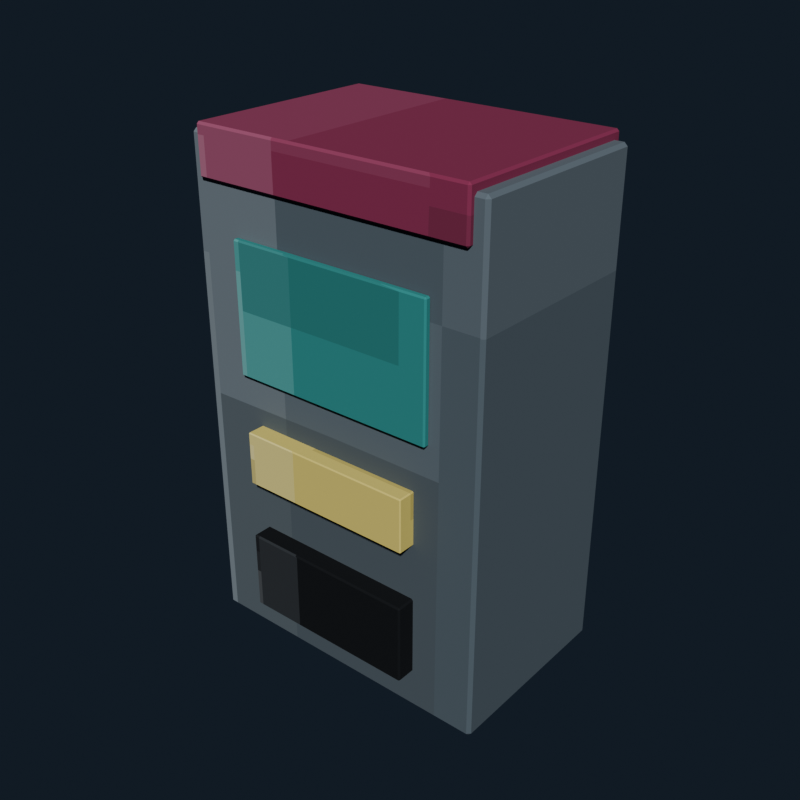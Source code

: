 # Source: snack_kiosk.blend  (saved by Blender 5.2.44; exported with 4.5.12 LTS)
import bpy
from mathutils import Matrix  # noqa: F401  (used for matrix-valued properties, if any)

bpy.ops.wm.read_factory_settings(use_empty=True)
scene = bpy.context.scene
scene.name = 'Scene'

# ---- collections
col_collection = bpy.data.collections.new('Collection'); scene.collection.children.link(col_collection)

# ---- images (referenced by path relative to the original .blend; pixels are not part of the script)
import os
ASSET_DIR = os.environ.get("B2B_ASSET_DIR", "")  # directory of the original .blend (textures are referenced by path, not embedded)
HERE = os.path.dirname(os.path.abspath(__file__))  # packed textures are extracted next to this script under _unpacked/

def load_image(name, relpath, width, height, colorspace="sRGB"):
    """Load a texture the original file referenced (path relative to the .blend, or extracted next to this script)."""
    p = next((c for c in (os.path.join(HERE, relpath), os.path.join(ASSET_DIR, relpath)) if relpath and os.path.exists(c)), "")
    if p:
        img = bpy.data.images.load(p, check_existing=True)
        img.name = name
    else:  # same state as the original file: an image datablock whose file is absent (Cycles renders it pink)
        img = bpy.data.images.new(name, width, height)
        img.source = "FILE"
        img.filepath = "//" + (relpath or name)
    img.colorspace_settings.name = colorspace
    return img
img_snack_kiosk_pixel_atlas = load_image('snack_kiosk_pixel_atlas', '_unpacked/snack_kiosk_pixel_atlas.9a39ce30.png', 192, 16, 'sRGB')

# ---- materials (node trees are filled in below, after node groups)
mat_snack_kiosk_pixel_paint = bpy.data.materials.new('Snack Kiosk pixel paint')

# ---- material node trees
mat_snack_kiosk_pixel_paint.use_nodes = True; mat_snack_kiosk_pixel_paint.node_tree.nodes.clear()
_N = mat_snack_kiosk_pixel_paint.node_tree.nodes; _L = mat_snack_kiosk_pixel_paint.node_tree.links
n0 = _N.new('ShaderNodeBsdfPrincipled'); n0.name = 'Principled BSDF'; n0.location = (-200, 100)
n0.inputs[1].default_value = 0.06
n0.inputs[2].default_value = 0.88
n0.inputs[10].default_value = 0.005
n1 = _N.new('ShaderNodeOutputMaterial'); n1.name = 'Material Output'; n1.location = (200, 100)
n2 = _N.new('ShaderNodeTexImage'); n2.name = 'Image Texture'; n2.location = (0, 0)
n2.image = img_snack_kiosk_pixel_atlas
n2.interpolation = 'Closest'
_L.new(n0.outputs[0], n1.inputs[0])
_L.new(n2.outputs[0], n0.inputs[0])
n1.is_active_output = True

# ---- world
world_world = bpy.data.worlds.new('World'); scene.world = world_world
world_world.use_nodes = True; world_world.node_tree.nodes.clear()
_N = world_world.node_tree.nodes; _L = world_world.node_tree.links
n0 = _N.new('ShaderNodeOutputWorld'); n0.name = 'World Output'; n0.location = (200, 100)
n1 = _N.new('ShaderNodeBackground'); n1.name = 'Background'; n1.location = (-200, 100)
n1.inputs[0].default_value = (0.04314, 0.06275, 0.09412, 1.0)
n1.inputs[1].default_value = 0.36
_L.new(n1.outputs[0], n0.inputs[0])
n0.is_active_output = True
world_world.color = (0.05088, 0.05088, 0.05088)
world_world.sun_shadow_jitter_overblur = 0.0

# ---- meshes
me_cube = bpy.data.meshes.new('Cube')
me_cube.from_pydata([(-0.563, -0.348, -0.92), (-0.563, -0.36, -0.908), (-0.575, -0.348, -0.908), (-0.563, -0.36, 0.908), (-0.563, -0.348, 0.92), (-0.575, -0.348, 0.908), (-0.563, 0.348, -0.92), (-0.575, 0.348, -0.908), (-0.563, 0.36, -0.908), (-0.563, 0.348, 0.92), (-0.563, 0.36, 0.908), (-0.575, 0.348, 0.908), (0.563, -0.348, -0.92), (0.575, -0.348, -0.908), (0.563, -0.36, -0.908), (0.563, -0.348, 0.92), (0.563, -0.36, 0.908), (0.575, -0.348, 0.908), (0.563, 0.348, -0.92), (0.563, 0.36, -0.908), (0.575, 0.348, -0.908), (0.563, 0.348, 0.92), (0.575, 0.348, 0.908), (0.563, 0.36, 0.908)], [], [(0, 1, 2), (3, 4, 5), (6, 7, 8), (9, 10, 11), (12, 13, 14), (15, 16, 17), (18, 19, 20), (21, 22, 23), (6, 0, 2, 7), (1, 3, 5, 2), (4, 9, 11, 5), (10, 8, 7, 11), (18, 6, 8, 19), (9, 21, 23, 10), (22, 20, 19, 23), (12, 18, 20, 13), (21, 15, 17, 22), (16, 14, 13, 17), (0, 12, 14, 1), (15, 4, 3, 16), (6, 18, 12, 0), (2, 5, 11, 7), (14, 16, 3, 1), (21, 9, 4, 15), (8, 10, 23, 19), (20, 22, 17, 13)])
_uv = me_cube.uv_layers.new(name='UVMap')
_uv.uv.foreach_set('vector', [0.1807, 0.7188, 0.1807, 0.7225, 0.1805, 0.7188, 0.2175, 0.9427, 0.2176, 0.9427, 0.2175, 0.945, 0.1807, 0.5037, 0.1805, 0.5037, 0.1807, 0.5, 0.2176, 0.2778, 0.2175, 0.2798, 0.2175, 0.2747, 0.1989, 0.7188, 0.1992, 0.7188, 0.199, 0.7237, 0.2177, 0.7218, 0.2175, 0.7248, 0.2175, 0.7197, 0.1989, 0.5037, 0.199, 0.4988, 0.1992, 0.5037, 0.2177, 0.5022, 0.2175, 0.5037, 0.2175, 0.4983, 0.1807, 0.5037, 0.1807, 0.7188, 0.1805, 0.7188, 0.1805, 0.5037, 0.1992, 0.055, 0.2175, 0.055, 0.2175, 0.05871, 0.1992, 0.05871, 0.2176, 0.05871, 0.2176, 0.2778, 0.2175, 0.2747, 0.2175, 0.05871, 0.2175, 0.2798, 0.1992, 0.2798, 0.1992, 0.2738, 0.2175, 0.2747, 0.1989, 0.5037, 0.1807, 0.5037, 0.1807, 0.5, 0.199, 0.4988, 0.2176, 0.2778, 0.2177, 0.5022, 0.2175, 0.4983, 0.2175, 0.2798, 0.2175, 0.5037, 0.1992, 0.5037, 0.199, 0.4988, 0.2175, 0.4983, 0.1989, 0.7188, 0.1989, 0.5037, 0.1992, 0.5037, 0.1992, 0.7188, 0.2177, 0.5022, 0.2177, 0.7218, 0.2175, 0.7197, 0.2175, 0.5037, 0.2175, 0.7248, 0.199, 0.7237, 0.1992, 0.7188, 0.2175, 0.7197, 0.1807, 0.7188, 0.1989, 0.7188, 0.199, 0.7237, 0.1807, 0.7225, 0.2177, 0.7218, 0.2176, 0.9427, 0.2175, 0.9427, 0.2175, 0.7248, 0.1807, 0.5037, 0.1989, 0.5037, 0.1989, 0.7188, 0.1807, 0.7188, 0.1992, 0.05871, 0.2175, 0.05871, 0.2175, 0.2747, 0.1992, 0.2738, 0.199, 0.7237, 0.2175, 0.7248, 0.2175, 0.9427, 0.1992, 0.9427, 0.2177, 0.5022, 0.236, 0.5037, 0.236, 0.7188, 0.2177, 0.7218, 0.1992, 0.2798, 0.2175, 0.2798, 0.2175, 0.4983, 0.199, 0.4988, 0.1992, 0.5037, 0.2175, 0.5037, 0.2175, 0.7197, 0.1992, 0.7188])
me_cube.materials.append(mat_snack_kiosk_pixel_paint)
me_cube.update()
me_cube_001 = bpy.data.meshes.new('Cube.001')
me_cube_001.from_pydata([(-0.521, -0.372, -0.09), (-0.521, -0.38, -0.082), (-0.529, -0.372, -0.082), (-0.521, -0.38, 0.082), (-0.521, -0.372, 0.09), (-0.529, -0.372, 0.082), (-0.521, 0.372, -0.09), (-0.529, 0.372, -0.082), (-0.521, 0.38, -0.082), (-0.521, 0.372, 0.09), (-0.521, 0.38, 0.082), (-0.529, 0.372, 0.082), (0.521, -0.372, -0.09), (0.529, -0.372, -0.082), (0.521, -0.38, -0.082), (0.521, -0.372, 0.09), (0.521, -0.38, 0.082), (0.529, -0.372, 0.082), (0.521, 0.372, -0.09), (0.521, 0.38, -0.082), (0.529, 0.372, -0.082), (0.521, 0.372, 0.09), (0.529, 0.372, 0.082), (0.521, 0.38, 0.082)], [], [(0, 1, 2), (3, 4, 5), (6, 7, 8), (9, 10, 11), (12, 13, 14), (15, 16, 17), (18, 19, 20), (21, 22, 23), (6, 0, 2, 7), (1, 3, 5, 2), (4, 9, 11, 5), (10, 8, 7, 11), (18, 6, 8, 19), (9, 21, 23, 10), (22, 20, 19, 23), (12, 18, 20, 13), (21, 15, 17, 22), (16, 14, 13, 17), (0, 12, 14, 1), (15, 4, 3, 16), (6, 18, 12, 0), (2, 5, 11, 7), (14, 16, 3, 1), (21, 9, 4, 15), (8, 10, 23, 19), (20, 22, 17, 13)])
_uv = me_cube_001.uv_layers.new(name='UVMap')
_uv.uv.foreach_set('vector', [0.6807, 0.7202, 0.6807, 0.7225, 0.6805, 0.7202, 0.7168, 0.9433, 0.7176, 0.9433, 0.7168, 0.945, 0.6807, 0.5023, 0.6805, 0.5023, 0.6807, 0.5, 0.7176, 0.2778, 0.7168, 0.2792, 0.7168, 0.2757, 0.6989, 0.7202, 0.6997, 0.7202, 0.6994, 0.7233, 0.7177, 0.7222, 0.7168, 0.7242, 0.7168, 0.7207, 0.6989, 0.5023, 0.6994, 0.4992, 0.6997, 0.5023, 0.7177, 0.5013, 0.7168, 0.5023, 0.7168, 0.4987, 0.6807, 0.5023, 0.6807, 0.7202, 0.6805, 0.7202, 0.6805, 0.5023, 0.6999, 0.055, 0.7168, 0.055, 0.7168, 0.05734, 0.6999, 0.05734, 0.7176, 0.05734, 0.7176, 0.2778, 0.7168, 0.2757, 0.7168, 0.05734, 0.7168, 0.2792, 0.6999, 0.2792, 0.6999, 0.2752, 0.7168, 0.2757, 0.6989, 0.5023, 0.6807, 0.5023, 0.6807, 0.5, 0.6994, 0.4992, 0.7176, 0.2778, 0.7177, 0.5013, 0.7168, 0.4987, 0.7168, 0.2792, 0.7168, 0.5023, 0.6997, 0.5023, 0.6994, 0.4992, 0.7168, 0.4987, 0.6989, 0.7202, 0.6989, 0.5023, 0.6997, 0.5023, 0.6997, 0.7202, 0.7177, 0.5013, 0.7177, 0.7222, 0.7168, 0.7207, 0.7168, 0.5023, 0.7168, 0.7242, 0.6994, 0.7233, 0.6997, 0.7202, 0.7168, 0.7207, 0.6807, 0.7202, 0.6989, 0.7202, 0.6994, 0.7233, 0.6807, 0.7225, 0.7177, 0.7222, 0.7176, 0.9433, 0.7168, 0.9433, 0.7168, 0.7242, 0.6807, 0.5023, 0.6989, 0.5023, 0.6989, 0.7202, 0.6807, 0.7202, 0.6999, 0.05734, 0.7168, 0.05734, 0.7168, 0.2757, 0.6999, 0.2752, 0.6994, 0.7233, 0.7168, 0.7242, 0.7168, 0.9433, 0.6999, 0.9433, 0.7177, 0.5013, 0.736, 0.5023, 0.736, 0.7202, 0.7177, 0.7222, 0.6999, 0.2792, 0.7168, 0.2792, 0.7168, 0.4987, 0.6994, 0.4992, 0.6997, 0.5023, 0.7168, 0.5023, 0.7168, 0.7207, 0.6997, 0.7202])
me_cube_001.materials.append(mat_snack_kiosk_pixel_paint)
me_cube_001.update()
me_cube_002 = bpy.data.meshes.new('Cube.002')
me_cube_002.from_pydata([(-0.3855, -0.007, -0.24), (-0.3855, -0.0125, -0.2345), (-0.391, -0.007, -0.2345), (-0.3855, -0.0125, 0.2345), (-0.3855, -0.007, 0.24), (-0.391, -0.007, 0.2345), (-0.3855, 0.007, -0.24), (-0.391, 0.007, -0.2345), (-0.3855, 0.0125, -0.2345), (-0.3855, 0.007, 0.24), (-0.3855, 0.0125, 0.2345), (-0.391, 0.007, 0.2345), (0.3855, -0.007, -0.24), (0.391, -0.007, -0.2345), (0.3855, -0.0125, -0.2345), (0.3855, -0.007, 0.24), (0.3855, -0.0125, 0.2345), (0.391, -0.007, 0.2345), (0.3855, 0.007, -0.24), (0.3855, 0.0125, -0.2345), (0.391, 0.007, -0.2345), (0.3855, 0.007, 0.24), (0.391, 0.007, 0.2345), (0.3855, 0.0125, 0.2345)], [], [(0, 1, 2), (3, 4, 5), (6, 7, 8), (9, 10, 11), (12, 13, 14), (15, 16, 17), (18, 19, 20), (21, 22, 23), (6, 0, 2, 7), (1, 3, 5, 2), (4, 9, 11, 5), (10, 8, 7, 11), (18, 6, 8, 19), (9, 21, 23, 10), (22, 20, 19, 23), (12, 18, 20, 13), (21, 15, 17, 22), (16, 14, 13, 17), (0, 12, 14, 1), (15, 4, 3, 16), (6, 18, 12, 0), (2, 5, 11, 7), (14, 16, 3, 1), (21, 9, 4, 15), (8, 10, 23, 19), (20, 22, 17, 13)])
_uv = me_cube_002.uv_layers.new(name='UVMap')
_uv.uv.foreach_set('vector', [0.514, 0.6735, 0.514, 0.7225, 0.5139, 0.6736, 0.5507, 0.9434, 0.5509, 0.9434, 0.5507, 0.945, 0.514, 0.549, 0.5139, 0.5489, 0.514, 0.5, 0.5509, 0.2622, 0.5507, 0.2791, 0.5507, 0.2408, 0.5323, 0.6736, 0.5326, 0.6736, 0.5324, 0.7233, 0.551, 0.6988, 0.5507, 0.7241, 0.5507, 0.6858, 0.5323, 0.549, 0.5324, 0.4992, 0.5326, 0.5489, 0.551, 0.5363, 0.5507, 0.549, 0.5507, 0.4988, 0.514, 0.549, 0.514, 0.6735, 0.5139, 0.6736, 0.5139, 0.5489, 0.5326, 0.055, 0.5507, 0.055, 0.5507, 0.1039, 0.5326, 0.1039, 0.5509, 0.1039, 0.5509, 0.2622, 0.5507, 0.2408, 0.5507, 0.1039, 0.5507, 0.2791, 0.5326, 0.2791, 0.5326, 0.2286, 0.5507, 0.2408, 0.5323, 0.549, 0.514, 0.549, 0.514, 0.5, 0.5324, 0.4992, 0.5509, 0.2622, 0.551, 0.5363, 0.5507, 0.4988, 0.5507, 0.2791, 0.5507, 0.549, 0.5326, 0.5489, 0.5324, 0.4992, 0.5507, 0.4988, 0.5323, 0.6736, 0.5323, 0.549, 0.5326, 0.5489, 0.5326, 0.6736, 0.551, 0.5363, 0.551, 0.6988, 0.5507, 0.6858, 0.5507, 0.549, 0.5507, 0.7241, 0.5324, 0.7233, 0.5326, 0.6736, 0.5507, 0.6858, 0.514, 0.6735, 0.5323, 0.6736, 0.5324, 0.7233, 0.514, 0.7225, 0.551, 0.6988, 0.5509, 0.9434, 0.5507, 0.9434, 0.5507, 0.7241, 0.514, 0.549, 0.5323, 0.549, 0.5323, 0.6736, 0.514, 0.6735, 0.5326, 0.1039, 0.5507, 0.1039, 0.5507, 0.2408, 0.5326, 0.2286, 0.5324, 0.7233, 0.5507, 0.7241, 0.5507, 0.9434, 0.5326, 0.9434, 0.551, 0.5363, 0.5693, 0.549, 0.5693, 0.6736, 0.551, 0.6988, 0.5326, 0.2791, 0.5507, 0.2791, 0.5507, 0.4988, 0.5324, 0.4992, 0.5326, 0.5489, 0.5507, 0.549, 0.5507, 0.6858, 0.5326, 0.6736])
me_cube_002.materials.append(mat_snack_kiosk_pixel_paint)
me_cube_002.update()
me_cube_003 = bpy.data.meshes.new('Cube.003')
me_cube_003.from_pydata([(-0.3295, -0.031, -0.1), (-0.3295, -0.035, -0.096), (-0.3335, -0.031, -0.096), (-0.3295, -0.035, 0.096), (-0.3295, -0.031, 0.1), (-0.3335, -0.031, 0.096), (-0.3295, 0.031, -0.1), (-0.3335, 0.031, -0.096), (-0.3295, 0.035, -0.096), (-0.3295, 0.031, 0.1), (-0.3295, 0.035, 0.096), (-0.3335, 0.031, 0.096), (0.3295, -0.031, -0.1), (0.3335, -0.031, -0.096), (0.3295, -0.035, -0.096), (0.3295, -0.031, 0.1), (0.3295, -0.035, 0.096), (0.3335, -0.031, 0.096), (0.3295, 0.031, -0.1), (0.3295, 0.035, -0.096), (0.3335, 0.031, -0.096), (0.3295, 0.031, 0.1), (0.3335, 0.031, 0.096), (0.3295, 0.035, 0.096)], [], [(0, 1, 2), (3, 4, 5), (6, 7, 8), (9, 10, 11), (12, 13, 14), (15, 16, 17), (18, 19, 20), (21, 22, 23), (6, 0, 2, 7), (1, 3, 5, 2), (4, 9, 11, 5), (10, 8, 7, 11), (18, 6, 8, 19), (9, 21, 23, 10), (22, 20, 19, 23), (12, 18, 20, 13), (21, 15, 17, 22), (16, 14, 13, 17), (0, 12, 14, 1), (15, 4, 3, 16), (6, 18, 12, 0), (2, 5, 11, 7), (14, 16, 3, 1), (21, 9, 4, 15), (8, 10, 23, 19), (20, 22, 17, 13)])
_uv = me_cube_003.uv_layers.new(name='UVMap')
_uv.uv.foreach_set('vector', [0.5973, 0.7098, 0.5973, 0.7225, 0.5972, 0.7098, 0.6339, 0.9437, 0.6343, 0.9437, 0.6339, 0.945, 0.5973, 0.5127, 0.5972, 0.5127, 0.5973, 0.5, 0.6343, 0.2742, 0.6339, 0.2788, 0.6339, 0.268, 0.6156, 0.7098, 0.616, 0.7098, 0.6159, 0.7232, 0.6343, 0.7168, 0.6339, 0.7238, 0.6339, 0.713, 0.6156, 0.5127, 0.6159, 0.4993, 0.616, 0.5127, 0.6343, 0.5092, 0.6339, 0.5127, 0.6339, 0.499, 0.5973, 0.5127, 0.5973, 0.7098, 0.5972, 0.7098, 0.5972, 0.5127, 0.6161, 0.055, 0.6339, 0.055, 0.6339, 0.06771, 0.6161, 0.06771, 0.6343, 0.06771, 0.6343, 0.2742, 0.6339, 0.268, 0.6339, 0.06771, 0.6339, 0.2788, 0.6161, 0.2788, 0.6161, 0.2648, 0.6339, 0.268, 0.6156, 0.5127, 0.5973, 0.5127, 0.5973, 0.5, 0.6159, 0.4993, 0.6343, 0.2742, 0.6343, 0.5092, 0.6339, 0.499, 0.6339, 0.2788, 0.6339, 0.5127, 0.616, 0.5127, 0.6159, 0.4993, 0.6339, 0.499, 0.6156, 0.7098, 0.6156, 0.5127, 0.616, 0.5127, 0.616, 0.7098, 0.6343, 0.5092, 0.6343, 0.7168, 0.6339, 0.713, 0.6339, 0.5127, 0.6339, 0.7238, 0.6159, 0.7232, 0.616, 0.7098, 0.6339, 0.713, 0.5973, 0.7098, 0.6156, 0.7098, 0.6159, 0.7232, 0.5973, 0.7225, 0.6343, 0.7168, 0.6343, 0.9437, 0.6339, 0.9437, 0.6339, 0.7238, 0.5973, 0.5127, 0.6156, 0.5127, 0.6156, 0.7098, 0.5973, 0.7098, 0.6161, 0.06771, 0.6339, 0.06771, 0.6339, 0.268, 0.6161, 0.2648, 0.6159, 0.7232, 0.6339, 0.7238, 0.6339, 0.9437, 0.6161, 0.9437, 0.6343, 0.5092, 0.6527, 0.5127, 0.6527, 0.7098, 0.6343, 0.7168, 0.6161, 0.2788, 0.6339, 0.2788, 0.6339, 0.499, 0.6159, 0.4993, 0.616, 0.5127, 0.6339, 0.5127, 0.6339, 0.713, 0.616, 0.7098])
me_cube_003.materials.append(mat_snack_kiosk_pixel_paint)
me_cube_003.update()
me_cube_004 = bpy.data.meshes.new('Cube.004')
me_cube_004.from_pydata([(-0.3275, -0.034, -0.15), (-0.3275, -0.04, -0.144), (-0.3335, -0.034, -0.144), (-0.3275, -0.04, 0.144), (-0.3275, -0.034, 0.15), (-0.3335, -0.034, 0.144), (-0.3275, 0.034, -0.15), (-0.3335, 0.034, -0.144), (-0.3275, 0.04, -0.144), (-0.3275, 0.034, 0.15), (-0.3275, 0.04, 0.144), (-0.3335, 0.034, 0.144), (0.3275, -0.034, -0.15), (0.3335, -0.034, -0.144), (0.3275, -0.04, -0.144), (0.3275, -0.034, 0.15), (0.3275, -0.04, 0.144), (0.3335, -0.034, 0.144), (0.3275, 0.034, -0.15), (0.3275, 0.04, -0.144), (0.3335, 0.034, -0.144), (0.3275, 0.034, 0.15), (0.3335, 0.034, 0.144), (0.3275, 0.04, 0.144)], [], [(0, 1, 2), (3, 4, 5), (6, 7, 8), (9, 10, 11), (12, 13, 14), (15, 16, 17), (18, 19, 20), (21, 22, 23), (6, 0, 2, 7), (1, 3, 5, 2), (4, 9, 11, 5), (10, 8, 7, 11), (18, 6, 8, 19), (9, 21, 23, 10), (22, 20, 19, 23), (12, 18, 20, 13), (21, 15, 17, 22), (16, 14, 13, 17), (0, 12, 14, 1), (15, 4, 3, 16), (6, 18, 12, 0), (2, 5, 11, 7), (14, 16, 3, 1), (21, 9, 4, 15), (8, 10, 23, 19), (20, 22, 17, 13)])
_uv = me_cube_004.uv_layers.new(name='UVMap')
_uv.uv.foreach_set('vector', [0.01402, 0.7058, 0.01402, 0.7225, 0.01385, 0.7058, 0.05057, 0.943, 0.05094, 0.943, 0.05057, 0.945, 0.01402, 0.5167, 0.01385, 0.5167, 0.01402, 0.5, 0.05094, 0.2733, 0.05057, 0.2795, 0.05057, 0.265, 0.03223, 0.7058, 0.03267, 0.7058, 0.0325, 0.7235, 0.05102, 0.7152, 0.05057, 0.7245, 0.05057, 0.71, 0.03223, 0.5167, 0.0325, 0.499, 0.03267, 0.5167, 0.05102, 0.512, 0.05057, 0.5167, 0.05057, 0.4985, 0.01402, 0.5167, 0.01402, 0.7058, 0.01385, 0.7058, 0.01385, 0.5167, 0.03277, 0.055, 0.05057, 0.055, 0.05057, 0.07169, 0.03277, 0.07169, 0.05094, 0.07169, 0.05094, 0.2733, 0.05057, 0.265, 0.05057, 0.07169, 0.05057, 0.2795, 0.03277, 0.2795, 0.03277, 0.2608, 0.05057, 0.265, 0.03223, 0.5167, 0.01402, 0.5167, 0.01402, 0.5, 0.0325, 0.499, 0.05094, 0.2733, 0.05102, 0.512, 0.05057, 0.4985, 0.05057, 0.2795, 0.05057, 0.5167, 0.03267, 0.5167, 0.0325, 0.499, 0.05057, 0.4985, 0.03223, 0.7058, 0.03223, 0.5167, 0.03267, 0.5167, 0.03267, 0.7058, 0.05102, 0.512, 0.05102, 0.7152, 0.05057, 0.71, 0.05057, 0.5167, 0.05057, 0.7245, 0.0325, 0.7235, 0.03267, 0.7058, 0.05057, 0.71, 0.01402, 0.7058, 0.03223, 0.7058, 0.0325, 0.7235, 0.01402, 0.7225, 0.05102, 0.7152, 0.05094, 0.943, 0.05057, 0.943, 0.05057, 0.7245, 0.01402, 0.5167, 0.03223, 0.5167, 0.03223, 0.7058, 0.01402, 0.7058, 0.03277, 0.07169, 0.05057, 0.07169, 0.05057, 0.265, 0.03277, 0.2608, 0.0325, 0.7235, 0.05057, 0.7245, 0.05057, 0.943, 0.03277, 0.943, 0.05102, 0.512, 0.06931, 0.5167, 0.06931, 0.7058, 0.05102, 0.7152, 0.03277, 0.2795, 0.05057, 0.2795, 0.05057, 0.4985, 0.0325, 0.499, 0.03267, 0.5167, 0.05057, 0.5167, 0.05057, 0.71, 0.03267, 0.7058])
me_cube_004.materials.append(mat_snack_kiosk_pixel_paint)
me_cube_004.update()

# ---- objects
ob_machinebody = bpy.data.objects.new('MachineBody', me_cube)
ob_header = bpy.data.objects.new('Header', me_cube_001)
ob_display = bpy.data.objects.new('Display', me_cube_002)
ob_control = bpy.data.objects.new('Control', me_cube_003)
ob_collectionbin = bpy.data.objects.new('CollectionBin', me_cube_004)

# ---- transforms, parenting, visibility, modifiers, constraints
ob_machinebody.location = (0.0, 0.0, 0.92)
ob_header.location = (0.0, 0.0, 1.78)
ob_display.location = (0.0, -0.371, 1.28)
ob_control.location = (0.0, -0.39, 0.76)
ob_collectionbin.location = (0.0, -0.39, 0.3)

# ---- collection membership
col_collection.objects.link(ob_machinebody)
col_collection.objects.link(ob_header)
col_collection.objects.link(ob_display)
col_collection.objects.link(ob_control)
col_collection.objects.link(ob_collectionbin)

# ---- scene / render settings (as saved in the file)
scene.frame_start = 1; scene.frame_end = 250; scene.frame_set(1)
scene.render.engine = 'BLENDER_EEVEE_NEXT'
scene.render.resolution_x = 640
scene.render.resolution_y = 640
scene.render.bake_bias = 0.0
scene.render.bake_samples = 0
scene.render.compositor_device = 'GPU'
scene.eevee.use_volume_custom_range = False
scene.eevee.fast_gi_thickness_near = 0.1
scene.eevee.fast_gi_thickness_far = 0.0
scene.eevee.ray_tracing_options.screen_trace_thickness = 0.1
scene.view_settings.look = 'AgX - Medium High Contrast'
bpy.context.view_layer.update()

# ---- added for rendering (the .blend has no active camera and no usable light): camera, sun
cam_auto = bpy.data.cameras.new('AutoCamera')
cam_auto.lens = 50.0
cam_auto.sensor_width = 36.0
cam_auto.clip_end = 1000.0
ob_auto_camera = bpy.data.objects.new('AutoCamera', cam_auto)
scene.collection.objects.link(ob_auto_camera)
ob_auto_camera.location = (2.16501, -2.62301, 2.667)
ob_auto_camera.rotation_euler = (1.09748, -7.21219e-08, 0.694738)
scene.camera = ob_auto_camera
light_auto_sun = bpy.data.lights.new('AutoSun', 'SUN')
light_auto_sun.energy = 3.0
light_auto_sun.angle = 0.0523599
ob_auto_sun = bpy.data.objects.new('AutoSun', light_auto_sun)
scene.collection.objects.link(ob_auto_sun)
ob_auto_sun.rotation_euler = (0.872665, 0.174533, 0.523599)
bpy.context.view_layer.update()
